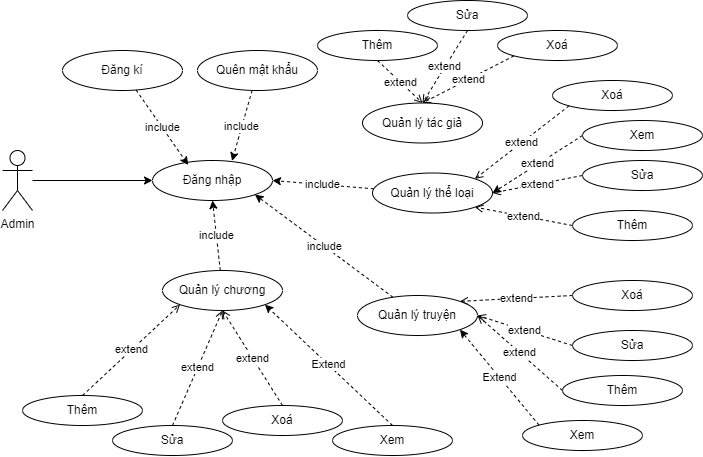

The diagram above was exported from draw.io. Its source (the exported page's mxGraphModel, read from the mxfile embedded in the PNG):
<mxGraphModel dx="2363" dy="1060" grid="1" gridSize="10" guides="1" tooltips="1" connect="1" arrows="1" fold="1" page="1" pageScale="1" pageWidth="850" pageHeight="1100" math="0" shadow="0">
  <root>
    <mxCell id="0" />
    <mxCell id="1" parent="0" />
    <mxCell id="11" style="edgeStyle=none;html=1;entryX=0;entryY=0.5;entryDx=0;entryDy=0;" parent="1" source="2" target="10" edge="1">
      <mxGeometry relative="1" as="geometry" />
    </mxCell>
    <mxCell id="2" value="Admin" style="shape=umlActor;verticalLabelPosition=bottom;verticalAlign=top;html=1;outlineConnect=0;" parent="1" vertex="1">
      <mxGeometry x="-400" y="260" width="30" height="60" as="geometry" />
    </mxCell>
    <mxCell id="10" value="Đăng nhập" style="ellipse;whiteSpace=wrap;html=1;" parent="1" vertex="1">
      <mxGeometry x="-250" y="270" width="120" height="40" as="geometry" />
    </mxCell>
    <mxCell id="90" value="include" style="edgeStyle=none;html=1;entryX=0.663;entryY=0.008;entryDx=0;entryDy=0;entryPerimeter=0;dashed=1;" edge="1" parent="1" source="12" target="10">
      <mxGeometry relative="1" as="geometry" />
    </mxCell>
    <mxCell id="12" value="Quên mật khẩu" style="ellipse;whiteSpace=wrap;html=1;" parent="1" vertex="1">
      <mxGeometry x="-205" y="160" width="120" height="40" as="geometry" />
    </mxCell>
    <mxCell id="91" value="include" style="edgeStyle=none;html=1;entryX=0.298;entryY=0.111;entryDx=0;entryDy=0;entryPerimeter=0;dashed=1;" edge="1" parent="1" source="28" target="10">
      <mxGeometry relative="1" as="geometry" />
    </mxCell>
    <mxCell id="28" value="Đăng kí" style="ellipse;whiteSpace=wrap;html=1;" parent="1" vertex="1">
      <mxGeometry x="-340" y="160" width="120" height="40" as="geometry" />
    </mxCell>
    <mxCell id="29" value="extend" style="edgeStyle=none;html=1;exitX=0.5;exitY=1;exitDx=0;exitDy=0;dashed=1;strokeWidth=1;endArrow=open;endFill=0;entryX=0.5;entryY=0;entryDx=0;entryDy=0;" edge="1" parent="1" source="30" target="36">
      <mxGeometry relative="1" as="geometry">
        <mxPoint x="90" y="270" as="targetPoint" />
      </mxGeometry>
    </mxCell>
    <mxCell id="30" value="Thêm" style="ellipse;whiteSpace=wrap;html=1;" vertex="1" parent="1">
      <mxGeometry x="-85" y="140" width="120" height="30" as="geometry" />
    </mxCell>
    <mxCell id="31" value="extend" style="edgeStyle=none;html=1;exitX=0.5;exitY=1;exitDx=0;exitDy=0;dashed=1;strokeWidth=1;endArrow=open;endFill=0;entryX=0.5;entryY=0;entryDx=0;entryDy=0;" edge="1" parent="1" source="32" target="36">
      <mxGeometry relative="1" as="geometry">
        <mxPoint x="90" y="270" as="targetPoint" />
      </mxGeometry>
    </mxCell>
    <mxCell id="32" value="Sửa" style="ellipse;whiteSpace=wrap;html=1;" vertex="1" parent="1">
      <mxGeometry x="5" y="110" width="120" height="30" as="geometry" />
    </mxCell>
    <mxCell id="33" value="extend" style="edgeStyle=none;html=1;exitX=0;exitY=1;exitDx=0;exitDy=0;dashed=1;strokeWidth=1;endArrow=open;endFill=0;entryX=0.5;entryY=0;entryDx=0;entryDy=0;" edge="1" parent="1" source="34" target="36">
      <mxGeometry relative="1" as="geometry">
        <mxPoint x="90" y="270" as="targetPoint" />
      </mxGeometry>
    </mxCell>
    <mxCell id="34" value="Xoá" style="ellipse;whiteSpace=wrap;html=1;" vertex="1" parent="1">
      <mxGeometry x="95" y="140" width="120" height="30" as="geometry" />
    </mxCell>
    <mxCell id="36" value="Quản lý tác giả" style="ellipse;whiteSpace=wrap;html=1;" vertex="1" parent="1">
      <mxGeometry x="-40" y="212.5" width="120" height="40" as="geometry" />
    </mxCell>
    <mxCell id="39" value="extend" style="edgeStyle=none;html=1;exitX=0;exitY=0.5;exitDx=0;exitDy=0;dashed=1;strokeWidth=1;endArrow=open;endFill=0;entryX=1;entryY=1;entryDx=0;entryDy=0;" edge="1" parent="1" source="40" target="46">
      <mxGeometry relative="1" as="geometry">
        <mxPoint x="120" y="352.5" as="targetPoint" />
      </mxGeometry>
    </mxCell>
    <mxCell id="40" value="Thêm" style="ellipse;whiteSpace=wrap;html=1;" vertex="1" parent="1">
      <mxGeometry x="170" y="320" width="120" height="30" as="geometry" />
    </mxCell>
    <mxCell id="41" value="extend" style="edgeStyle=none;html=1;exitX=0;exitY=0.5;exitDx=0;exitDy=0;dashed=1;strokeWidth=1;endArrow=open;endFill=0;entryX=1;entryY=0.5;entryDx=0;entryDy=0;" edge="1" parent="1" source="42" target="46">
      <mxGeometry relative="1" as="geometry">
        <mxPoint x="120" y="352.5" as="targetPoint" />
      </mxGeometry>
    </mxCell>
    <mxCell id="42" value="Sửa" style="ellipse;whiteSpace=wrap;html=1;" vertex="1" parent="1">
      <mxGeometry x="180" y="270" width="120" height="30" as="geometry" />
    </mxCell>
    <mxCell id="43" value="extend" style="edgeStyle=none;html=1;exitX=0;exitY=1;exitDx=0;exitDy=0;dashed=1;strokeWidth=1;endArrow=open;endFill=0;entryX=1;entryY=0;entryDx=0;entryDy=0;" edge="1" parent="1" source="44" target="46">
      <mxGeometry relative="1" as="geometry">
        <mxPoint x="120" y="352.5" as="targetPoint" />
      </mxGeometry>
    </mxCell>
    <mxCell id="44" value="Xoá" style="ellipse;whiteSpace=wrap;html=1;" vertex="1" parent="1">
      <mxGeometry x="150" y="190" width="120" height="30" as="geometry" />
    </mxCell>
    <mxCell id="89" value="include" style="edgeStyle=none;html=1;entryX=1;entryY=0.5;entryDx=0;entryDy=0;dashed=1;" edge="1" parent="1" source="46" target="10">
      <mxGeometry relative="1" as="geometry" />
    </mxCell>
    <mxCell id="46" value="Quản lý thể loại" style="ellipse;whiteSpace=wrap;html=1;" vertex="1" parent="1">
      <mxGeometry x="-30" y="282.5" width="120" height="40" as="geometry" />
    </mxCell>
    <mxCell id="48" value="extend" style="edgeStyle=none;html=1;exitX=0;exitY=0.5;exitDx=0;exitDy=0;dashed=1;strokeWidth=1;endArrow=open;endFill=0;entryX=1;entryY=0.5;entryDx=0;entryDy=0;" edge="1" parent="1" source="49" target="55">
      <mxGeometry relative="1" as="geometry">
        <mxPoint x="75" y="445" as="targetPoint" />
      </mxGeometry>
    </mxCell>
    <mxCell id="49" value="Thêm" style="ellipse;whiteSpace=wrap;html=1;" vertex="1" parent="1">
      <mxGeometry x="160" y="485" width="120" height="30" as="geometry" />
    </mxCell>
    <mxCell id="50" value="extend" style="edgeStyle=none;html=1;exitX=0;exitY=0.5;exitDx=0;exitDy=0;dashed=1;strokeWidth=1;endArrow=open;endFill=0;entryX=1;entryY=0.5;entryDx=0;entryDy=0;" edge="1" parent="1" source="51" target="55">
      <mxGeometry relative="1" as="geometry">
        <mxPoint x="105" y="485" as="targetPoint" />
      </mxGeometry>
    </mxCell>
    <mxCell id="51" value="Sửa" style="ellipse;whiteSpace=wrap;html=1;" vertex="1" parent="1">
      <mxGeometry x="170" y="440" width="120" height="30" as="geometry" />
    </mxCell>
    <mxCell id="52" value="extend" style="edgeStyle=none;html=1;exitX=0;exitY=0.5;exitDx=0;exitDy=0;dashed=1;strokeWidth=1;endArrow=open;endFill=0;entryX=1;entryY=0;entryDx=0;entryDy=0;" edge="1" parent="1" source="53" target="55">
      <mxGeometry relative="1" as="geometry">
        <mxPoint x="105" y="485" as="targetPoint" />
      </mxGeometry>
    </mxCell>
    <mxCell id="53" value="Xoá" style="ellipse;whiteSpace=wrap;html=1;" vertex="1" parent="1">
      <mxGeometry x="170" y="390" width="120" height="30" as="geometry" />
    </mxCell>
    <mxCell id="88" value="include" style="edgeStyle=none;html=1;entryX=1;entryY=1;entryDx=0;entryDy=0;dashed=1;" edge="1" parent="1" source="55" target="10">
      <mxGeometry relative="1" as="geometry" />
    </mxCell>
    <mxCell id="55" value="Quản lý truyện" style="ellipse;whiteSpace=wrap;html=1;" vertex="1" parent="1">
      <mxGeometry x="-45" y="405" width="120" height="40" as="geometry" />
    </mxCell>
    <mxCell id="58" value="Extend" style="edgeStyle=none;html=1;entryX=1;entryY=1;entryDx=0;entryDy=0;dashed=1;exitX=0;exitY=0;exitDx=0;exitDy=0;" edge="1" parent="1" source="57" target="55">
      <mxGeometry relative="1" as="geometry" />
    </mxCell>
    <mxCell id="57" value="Xem" style="ellipse;whiteSpace=wrap;html=1;" vertex="1" parent="1">
      <mxGeometry x="120" y="530" width="120" height="30" as="geometry" />
    </mxCell>
    <mxCell id="68" value="extend" style="edgeStyle=none;html=1;exitX=0.5;exitY=0;exitDx=0;exitDy=0;dashed=1;strokeWidth=1;endArrow=open;endFill=0;entryX=0;entryY=1;entryDx=0;entryDy=0;" edge="1" parent="1" source="69" target="75">
      <mxGeometry relative="1" as="geometry">
        <mxPoint x="-200" y="655" as="targetPoint" />
      </mxGeometry>
    </mxCell>
    <mxCell id="69" value="Thêm" style="ellipse;whiteSpace=wrap;html=1;" vertex="1" parent="1">
      <mxGeometry x="-380" y="505" width="120" height="30" as="geometry" />
    </mxCell>
    <mxCell id="70" value="extend" style="edgeStyle=none;html=1;exitX=0.5;exitY=0;exitDx=0;exitDy=0;dashed=1;strokeWidth=1;endArrow=open;endFill=0;entryX=0.5;entryY=1;entryDx=0;entryDy=0;" edge="1" parent="1" source="71" target="75">
      <mxGeometry relative="1" as="geometry">
        <mxPoint x="-200" y="655" as="targetPoint" />
      </mxGeometry>
    </mxCell>
    <mxCell id="71" value="Sửa" style="ellipse;whiteSpace=wrap;html=1;" vertex="1" parent="1">
      <mxGeometry x="-290" y="535" width="120" height="30" as="geometry" />
    </mxCell>
    <mxCell id="72" value="extend" style="edgeStyle=none;html=1;exitX=0.5;exitY=0;exitDx=0;exitDy=0;dashed=1;strokeWidth=1;endArrow=open;endFill=0;entryX=0.5;entryY=1;entryDx=0;entryDy=0;" edge="1" parent="1" source="73" target="75">
      <mxGeometry relative="1" as="geometry">
        <mxPoint x="-200" y="655" as="targetPoint" />
      </mxGeometry>
    </mxCell>
    <mxCell id="73" value="Xoá" style="ellipse;whiteSpace=wrap;html=1;" vertex="1" parent="1">
      <mxGeometry x="-180" y="515" width="120" height="30" as="geometry" />
    </mxCell>
    <mxCell id="87" value="include" style="edgeStyle=none;html=1;entryX=0.5;entryY=1;entryDx=0;entryDy=0;dashed=1;" edge="1" parent="1" source="75" target="10">
      <mxGeometry relative="1" as="geometry" />
    </mxCell>
    <mxCell id="75" value="Quản lý chương" style="ellipse;whiteSpace=wrap;html=1;" vertex="1" parent="1">
      <mxGeometry x="-240" y="380" width="120" height="40" as="geometry" />
    </mxCell>
    <mxCell id="78" value="Extend" style="edgeStyle=none;html=1;exitX=0.5;exitY=0;exitDx=0;exitDy=0;entryX=1;entryY=1;entryDx=0;entryDy=0;dashed=1;" edge="1" parent="1" source="76" target="75">
      <mxGeometry relative="1" as="geometry" />
    </mxCell>
    <mxCell id="76" value="Xem" style="ellipse;whiteSpace=wrap;html=1;" vertex="1" parent="1">
      <mxGeometry x="-70" y="535" width="120" height="30" as="geometry" />
    </mxCell>
    <mxCell id="80" value="extend" style="edgeStyle=none;html=1;exitX=0;exitY=0.5;exitDx=0;exitDy=0;entryX=1;entryY=0.5;entryDx=0;entryDy=0;dashed=1;" edge="1" parent="1" source="79" target="46">
      <mxGeometry relative="1" as="geometry" />
    </mxCell>
    <mxCell id="79" value="Xem" style="ellipse;whiteSpace=wrap;html=1;" vertex="1" parent="1">
      <mxGeometry x="180" y="230" width="120" height="30" as="geometry" />
    </mxCell>
  </root>
</mxGraphModel>